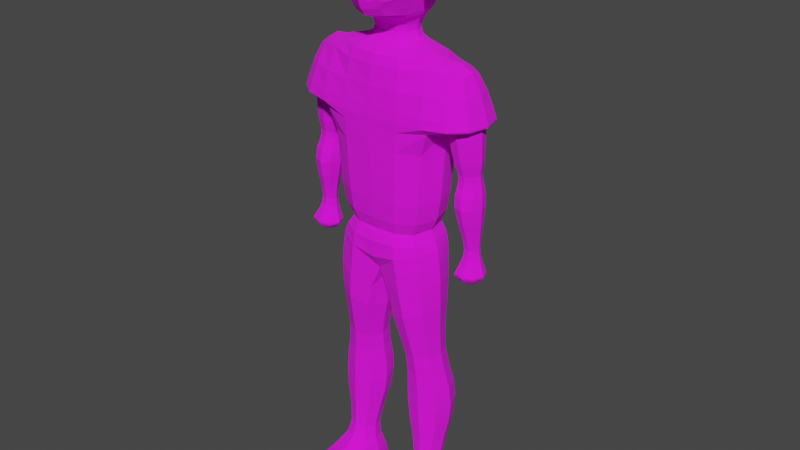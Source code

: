 # Source: Elf2Import.blend  (saved by Blender 2.92.15; exported with 4.5.12 LTS)
import bpy
from mathutils import Matrix  # noqa: F401  (used for matrix-valued properties, if any)

bpy.ops.wm.read_factory_settings(use_empty=True)
scene = bpy.context.scene
scene.name = 'Scene'

# ---- collections
col_collection = bpy.data.collections.new('Collection'); scene.collection.children.link(col_collection)

# ---- images (referenced by path relative to the original .blend; pixels are not part of the script)
import os
ASSET_DIR = os.environ.get("B2B_ASSET_DIR", "")  # directory of the original .blend (textures are referenced by path, not embedded)
HERE = os.path.dirname(os.path.abspath(__file__))  # packed textures are extracted next to this script under _unpacked/

def load_image(name, relpath, width, height, colorspace="sRGB"):
    """Load a texture the original file referenced (path relative to the .blend, or extracted next to this script)."""
    p = next((c for c in (os.path.join(HERE, relpath), os.path.join(ASSET_DIR, relpath)) if relpath and os.path.exists(c)), "")
    if p:
        img = bpy.data.images.load(p, check_existing=True)
        img.name = name
    else:  # same state as the original file: an image datablock whose file is absent (Cycles renders it pink)
        img = bpy.data.images.new(name, width, height)
        img.source = "FILE"
        img.filepath = "//" + (relpath or name)
    img.colorspace_settings.name = colorspace
    return img
img_copa_runescapeman_png = load_image('CoPa Runescapeman.png', 'CoPa Runescapeman.png', 1024, 1024, 'sRGB')

# ---- materials (node trees are filled in below, after node groups)
mat_material = bpy.data.materials.new('Material')
mat_material.alpha_threshold = 0.0
mat_material.use_transparent_shadow = False
mat_material.line_color = (0.0, 0.0, 0.0, 1.0)

# ---- material node trees
mat_material.use_nodes = True; mat_material.node_tree.nodes.clear()
_N = mat_material.node_tree.nodes; _L = mat_material.node_tree.links
n0 = _N.new('ShaderNodeOutputMaterial'); n0.name = 'Material Output'; n0.location = (300, 300)
n1 = _N.new('ShaderNodeBsdfPrincipled'); n1.name = 'Principled BSDF'; n1.location = (10, 300)
n1.distribution = 'GGX'
n1.subsurface_method = 'BURLEY'
n1.inputs[2].default_value = 1.0
n1.inputs[3].default_value = 1.45
n1.inputs[27].default_value = (0.0, 0.0, 0.0, 1.0)
n1.inputs[28].default_value = 1.0
n2 = _N.new('ShaderNodeTexImage'); n2.name = 'Image Texture'; n2.location = (-407, 283)
n2.image = img_copa_runescapeman_png
_L.new(n1.outputs[0], n0.inputs[0])
_L.new(n2.outputs[0], n1.inputs[0])
n0.is_active_output = True

# ---- world
world_world = bpy.data.worlds.new('World'); scene.world = world_world
world_world.use_nodes = True; world_world.node_tree.nodes.clear()
_N = world_world.node_tree.nodes; _L = world_world.node_tree.links
n0 = _N.new('ShaderNodeOutputWorld'); n0.name = 'World Output'; n0.location = (300, 300)
n1 = _N.new('ShaderNodeBackground'); n1.name = 'Background'; n1.location = (10, 300)
n1.inputs[0].default_value = (0.05088, 0.05088, 0.05088, 1.0)
_L.new(n1.outputs[0], n0.inputs[0])
n0.is_active_output = True
world_world.color = (0.05088, 0.05088, 0.05088)
world_world.use_sun_shadow = False
world_world.sun_shadow_jitter_overblur = 0.0

# ---- meshes
me_cube = bpy.data.meshes.new('Cube')
me_cube.from_pydata([(-0.08165, 0.05006, 0.9521), (-0.1607, 0.09189, 0.02479), (-0.08165, -0.08488, 0.9521), (-0.1607, -0.1135, 0.02479), (0.0006782, 0.09189, -0.04917), (0.0, -0.08488, 0.9788), (0.0006782, -0.1135, -0.04917), (0.0, 0.05006, 0.9788), (-0.05701, -0.0394, 0.6407), (-0.05701, 0.0394, 0.6407), (0.0, 0.0394, 0.6407), (0.0, -0.0394, 0.6407), (-0.09548, -0.08547, 0.7078), (-0.09548, 0.07129, 0.7167), (0.0, 0.07129, 0.7167), (0.0, -0.1348, 0.7078), (-0.1723, 0.0508, 0.4389), (0.0, 0.0995, 0.4447), (0.0, -0.1182, 0.4447), (-0.1723, -0.05589, 0.4389), (-0.06531, 0.04384, 0.6803), (0.0, 0.04384, 0.6803), (0.0, -0.04384, 0.6803), (-0.06531, -0.04384, 0.6803), (-0.1679, -0.09134, 0.6091), (-0.1679, 0.0726, 0.6091), (0.0, 0.09042, 0.6091), (0.0, -0.1092, 0.6091), (-0.1455, 0.102, 0.07974), (0.0, 0.102, 0.09336), (0.0, -0.1157, 0.09336), (-0.1455, -0.1157, 0.07974), (-0.1141, -0.04113, 0.8738), (-0.1154, 0.01742, 0.8599), (0.0, 0.08398, 0.8832), (0.0, -0.1182, 0.8832), (-0.1123, -0.0008984, 0.7715), (0.0, 0.08398, 0.7671), (0.0, -0.1718, 0.7756), (-0.111, -0.05945, 0.7854), (-0.1494, -0.1092, 0.1188), (-0.1494, 0.09047, 0.1188), (0.0, 0.09047, 0.1188), (0.0, -0.1092, 0.1188), (-0.1131, 0.0849, 0.1061), (0.0, 0.0849, 0.1061), (0.0, -0.08506, 0.1061), (-0.1131, -0.08506, 0.1061), (-0.165, 0.08407, -0.106), (-0.1763, -0.1077, -0.1069), (-0.009325, 0.07287, -0.1879), (-0.02055, -0.1189, -0.1888), (-0.2013, 0.07082, -0.8087), (-0.2089, -0.07179, -0.8094), (-0.0477, 0.06328, -0.8129), (-0.05525, -0.07933, -0.8135), (-0.06057, -0.06304, -0.304), (-0.05487, 0.04445, -0.3035), (-0.1515, 0.05013, -0.3004), (-0.1572, -0.05736, -0.3009), (-0.04555, -0.06992, -0.4191), (-0.1964, -0.0623, -0.4149), (-0.03792, 0.08485, -0.4185), (-0.1887, 0.09247, -0.4143), (-0.05962, -0.09132, -0.7313), (-0.1999, -0.0844, -0.7275), (-0.05269, 0.05743, -0.75), (-0.1929, 0.06435, -0.7461), (-0.0944, 0.02104, -0.686), (-0.1526, 0.02392, -0.6845), (-0.09729, -0.05129, -0.6671), (-0.1554, -0.04841, -0.6655), (-0.0423, 0.08381, -0.5253), (-0.1904, 0.09127, -0.5212), (-0.04977, -0.06784, -0.526), (-0.1979, -0.06039, -0.5219), (-0.2158, -0.2205, -0.7959), (-0.06221, -0.228, -0.8001), (-0.06658, -0.2222, -0.7371), (-0.2068, -0.2152, -0.7333), (-0.2435, 0.03431, 0.6181), (-0.2773, 0.0508, 0.4485), (-0.2773, -0.05589, 0.4485), (-0.2435, -0.03431, 0.6181), (-0.1724, -0.1182, 0.4397), (-0.1724, 0.0995, 0.4397), (-0.2977, -0.08295, 0.4487), (-0.2977, 0.08295, 0.4487), (-0.2364, -0.03045, -0.01712), (-0.2364, 0.03045, -0.01712), (-0.2794, -0.03045, -0.01414), (-0.2794, 0.03045, -0.01414), (-0.278, -0.01942, 0.07049), (-0.2308, -0.01942, 0.06672), (-0.278, 0.01942, 0.07049), (-0.2308, 0.01942, 0.06672), (-0.3063, -0.05479, 0.0215), (-0.3063, 0.03314, 0.0215), (-0.2073, 0.03314, 0.01463), (-0.2073, -0.05479, 0.01463), (-0.1724, 0.09932, 0.443), (0.0, 0.09932, 0.4479), (0.0, -0.1181, 0.4479), (-0.1724, -0.1181, 0.443), (-0.2965, 0.08282, 0.4521), (-0.2965, -0.08282, 0.4521), (-0.1732, -0.05577, 0.433), (-0.2778, -0.05577, 0.4426), (-0.2778, 0.05067, 0.4426), (-0.1732, 0.05067, 0.433), (-0.1688, -0.1182, 0.2793), (-0.1688, 0.0995, 0.2793), (0.0, 0.0995, 0.2818), (0.0, -0.1182, 0.2818), (-0.1378, -0.07725, 0.6177), (-0.1378, 0.0585, 0.6177), (0.0, 0.07149, 0.6177), (0.0, -0.09024, 0.6177), (-0.271, -0.02887, 0.314), (-0.271, 0.02887, 0.314), (-0.2074, 0.02887, 0.312), (-0.2074, -0.02887, 0.312), (-0.2915, -0.06384, 0.2337), (-0.2915, 0.04789, 0.2337), (-0.1981, 0.04789, 0.2291), (-0.1981, -0.06384, 0.2291), (-0.2045, -0.03119, 0.2693), (-0.2797, -0.03119, 0.2725), (-0.2797, 0.03693, 0.2725), (-0.2045, 0.03693, 0.2693), (-0.2776, -0.01977, 0.1091), (-0.2776, 0.01708, 0.1091), (-0.2323, 0.01708, 0.1063), (-0.2323, -0.01977, 0.1063), (-0.1944, -0.04117, 0.3237), (-0.2815, -0.04117, 0.3308), (-0.2815, 0.03972, 0.3308), (-0.1944, 0.03972, 0.3237), (-0.05562, -0.08033, -0.8067), (-0.2081, -0.07284, -0.8025), (-0.04811, 0.06279, -0.8076), (-0.2006, 0.07028, -0.8035), (-0.06257, -0.2275, -0.7948), (-0.2151, -0.2201, -0.7907), (-0.2092, -0.05232, 0.01752), (-0.3042, -0.05232, 0.02414), (-0.3042, 0.03156, 0.02414), (-0.2092, 0.03156, 0.01752), (-0.08367, -0.06949, 0.7057), (-0.08367, 0.06018, 0.7057), (-3.681e-05, 0.06018, 0.7057), (-3.681e-05, -0.06949, 0.7057), (-0.1139, -0.1182, 0.7671), (-0.1139, -0.1182, 0.8832), (-0.1139, 0.08398, 0.8832), (-0.1139, 0.08398, 0.7671), (-0.1338, -0.05859, 0.7606), (-0.1421, -0.03607, 0.8729), (-0.1434, 0.0216, 0.8529), (-0.1347, -0.03232, 0.7594), (-0.1208, -0.0583, 0.761), (-0.1217, -0.03203, 0.7599), (-0.1195, 0.02232, 0.8537), (-0.1181, -0.03536, 0.8736), (-0.1434, -0.02505, 0.8922), (-0.1447, 0.03721, 0.9451), (-0.1207, 0.03792, 0.9459), (-0.1194, -0.02434, 0.8929), (-0.139, -0.05439, 0.7845), (-0.1404, -0.003842, 0.7768), (-0.1151, -0.05368, 0.7853), (-0.1164, -0.003131, 0.7776), (0.0, -0.1464, 0.7593), (-0.02702, -0.1397, 0.7612), (-0.02265, -0.1362, 0.7728), (-0.05584, -0.1182, 0.8832), (-0.02887, -0.135, 0.7725), (-0.007208, -0.124, 0.8481), (-0.04751, -0.1234, 0.849), (-0.01162, -0.1275, 0.8266), (-0.04209, -0.1268, 0.8267)], [], [(7, 0, 2, 5), (35, 5, 2, 153, 175), (153, 2, 0, 154), (154, 0, 7, 34), (1, 4, 50, 48), (115, 9, 10, 116), (114, 8, 9, 115), (117, 11, 8, 114), (149, 13, 14, 150), (148, 12, 13, 149), (151, 15, 12, 148), (113, 18, 84, 110), (110, 84, 85, 111), (111, 85, 17, 112), (11, 22, 23, 8), (8, 23, 20, 9), (9, 20, 21, 10), (102, 27, 24, 103), (24, 25, 80, 83), (100, 25, 26, 101), (1, 28, 29, 4), (3, 31, 28, 1), (6, 30, 31, 3), (155, 154, 34, 37), (161, 160, 156, 159), (38, 35, 177, 179, 174), (15, 172, 173, 152, 12), (12, 152, 155, 13), (13, 155, 37, 14), (44, 41, 42, 45), (47, 40, 41, 44), (46, 43, 40, 47), (30, 46, 47, 31), (31, 47, 44, 28), (28, 44, 45, 29), (140, 138, 55, 54), (6, 3, 49, 51), (3, 1, 48, 49), (4, 6, 51, 50), (52, 54, 55, 53), (141, 140, 54, 52), (138, 64, 78, 142), (139, 141, 52, 53), (49, 48, 58, 59), (51, 49, 59, 56), (48, 50, 57, 58), (50, 51, 56, 57), (59, 58, 63, 61), (56, 59, 61, 60), (58, 57, 62, 63), (57, 56, 60, 62), (71, 69, 67, 65), (70, 71, 65, 64), (69, 68, 66, 67), (68, 70, 64, 66), (72, 74, 70, 68), (73, 72, 68, 69), (74, 75, 71, 70), (75, 73, 69, 71), (61, 63, 73, 75), (60, 61, 75, 74), (63, 62, 72, 73), (62, 60, 74, 72), (142, 143, 76, 77), (53, 55, 77, 76), (139, 53, 76, 143), (64, 65, 79, 78), (105, 83, 80, 104), (100, 85, 87, 104), (99, 96, 90, 88), (103, 24, 83, 105), (19, 16, 85, 84), (81, 82, 86, 87), (16, 81, 87, 85), (82, 19, 84, 86), (89, 88, 90, 91), (96, 97, 91, 90), (97, 98, 89, 91), (98, 99, 88, 89), (132, 133, 93, 95), (131, 132, 95, 94), (130, 131, 94, 92), (133, 130, 92, 93), (147, 144, 99, 98), (146, 147, 98, 97), (145, 146, 97, 96), (144, 145, 96, 99), (84, 103, 105, 86), (25, 100, 104, 80), (86, 105, 104, 87), (85, 100, 101, 17), (18, 102, 103, 84), (19, 82, 107, 106), (82, 81, 108, 107), (81, 16, 109, 108), (16, 19, 106, 109), (41, 111, 112, 42), (40, 110, 111, 41), (43, 113, 110, 40), (27, 117, 114, 24), (24, 114, 115, 25), (25, 115, 116, 26), (134, 135, 118, 121), (135, 136, 119, 118), (136, 137, 120, 119), (137, 134, 121, 120), (126, 127, 122, 125), (127, 128, 123, 122), (128, 129, 124, 123), (129, 126, 125, 124), (120, 121, 126, 129), (119, 120, 129, 128), (118, 119, 128, 127), (121, 118, 127, 126), (125, 122, 130, 133), (122, 123, 131, 130), (123, 124, 132, 131), (124, 125, 133, 132), (109, 106, 134, 137), (108, 109, 137, 136), (107, 108, 136, 135), (106, 107, 135, 134), (65, 139, 143, 79), (78, 79, 143, 142), (65, 67, 141, 139), (55, 138, 142, 77), (67, 66, 140, 141), (66, 64, 138, 140), (93, 92, 145, 144), (92, 94, 146, 145), (94, 95, 147, 146), (95, 93, 144, 147), (22, 151, 148, 23), (23, 148, 149, 20), (20, 149, 150, 21), (32, 39, 152, 153), (33, 32, 153, 154), (36, 33, 154, 155), (39, 36, 155, 152), (168, 157, 158, 169), (162, 158, 165, 166), (162, 171, 169, 158), (170, 163, 157, 168), (39, 32, 163, 170), (33, 36, 171, 162), (32, 33, 162, 163), (36, 39, 170, 171), (167, 166, 165, 164), (157, 163, 167, 164), (163, 162, 166, 167), (158, 157, 164, 165), (159, 156, 168, 169), (156, 160, 170, 168), (161, 159, 169, 171), (160, 161, 171, 170), (152, 173, 176), (174, 173, 172, 38), (174, 179, 180, 176), (176, 180, 178, 175, 153, 152), (176, 173, 174), (178, 177, 35, 175), (180, 179, 177, 178)])
_uv = me_cube.uv_layers.new(name='UVMap')
_uv.uv.foreach_set('vector', [0.6051, 0.3126, 0.6145, 0.3474, 0.5663, 0.3715, 0.5417, 0.3395, 0.5188, 0.3869, 0.5417, 0.3395, 0.5663, 0.3715, 0.5676, 0.4035, 0.5443, 0.3966, 0.5676, 0.4035, 0.5663, 0.3715, 0.6145, 0.3474, 0.6424, 0.3656, 0.6424, 0.3656, 0.6145, 0.3474, 0.6051, 0.3126, 0.651, 0.3227, 0.4311, 0.7243, 0.4835, 0.75, 0.4764, 0.7976, 0.4283, 0.7657, 0.6289, 0.5714, 0.6383, 0.5326, 0.6673, 0.5255, 0.671, 0.532, 0.5916, 0.5721, 0.5877, 0.5255, 0.6383, 0.5326, 0.6289, 0.5714, 0.5509, 0.5349, 0.5572, 0.5223, 0.5877, 0.5255, 0.5916, 0.5721, 0.6462, 0.4882, 0.6492, 0.4814, 0.6759, 0.506, 0.6721, 0.5101, 0.5767, 0.4786, 0.573, 0.4715, 0.6492, 0.4814, 0.6462, 0.4882, 0.5505, 0.5043, 0.5292, 0.4834, 0.573, 0.4715, 0.5767, 0.4786, 0.9968, 0.7899, 0.9859, 0.8747, 0.9077, 0.8501, 0.9141, 0.7853, 0.9141, 0.7853, 0.9077, 0.8501, 0.8296, 0.8515, 0.823, 0.7868, 0.823, 0.7868, 0.8296, 0.8515, 0.7576, 0.8739, 0.7432, 0.7933, 0.5572, 0.5223, 0.5561, 0.5127, 0.5852, 0.4996, 0.5877, 0.5255, 0.5877, 0.5255, 0.5852, 0.4996, 0.6398, 0.5049, 0.6383, 0.5326, 0.6383, 0.5326, 0.6398, 0.5049, 0.6677, 0.5172, 0.6673, 0.5255, 0.9855, 0.8762, 0.9437, 0.9563, 0.8912, 0.9074, 0.9075, 0.8517, 0.9182, 0.6935, 0.8214, 0.6867, 0.8503, 0.6569, 0.8759, 0.6611, 0.8298, 0.853, 0.8443, 0.905, 0.7971, 0.9454, 0.758, 0.8753, 0.4311, 0.7243, 0.4352, 0.7062, 0.4837, 0.7013, 0.4835, 0.75, 0.3671, 0.7252, 0.3648, 0.7068, 0.4352, 0.7062, 0.4311, 0.7243, 0.3133, 0.7478, 0.3161, 0.6982, 0.3648, 0.7068, 0.3671, 0.7252, 0.6686, 0.3789, 0.6424, 0.3656, 0.651, 0.3227, 0.6916, 0.3409, 0.5352, 0.8839, 0.553, 0.882, 0.5492, 0.8886, 0.5396, 0.8916, 0.5084, 0.4537, 0.5127, 0.3986, 0.5173, 0.4146, 0.5201, 0.4245, 0.5283, 0.4501, 0.5292, 0.4834, 0.5197, 0.4609, 0.5316, 0.4555, 0.5675, 0.4433, 0.573, 0.4715, 0.573, 0.4715, 0.5675, 0.4433, 0.6575, 0.4579, 0.6492, 0.4814, 0.6492, 0.4814, 0.6575, 0.4579, 0.6916, 0.4901, 0.6759, 0.506, 0.1666, 0.5778, 0.1554, 0.5887, 0.1752, 0.5274, 0.1788, 0.5285, 0.1609, 0.6708, 0.1422, 0.6644, 0.1554, 0.5887, 0.1666, 0.5778, 0.1667, 0.7266, 0.1598, 0.7278, 0.1422, 0.6644, 0.1609, 0.6708, 0.1746, 0.7264, 0.1667, 0.7266, 0.1609, 0.6708, 0.1838, 0.6699, 0.1838, 0.6699, 0.1609, 0.6708, 0.1666, 0.5778, 0.1815, 0.5849, 0.1815, 0.5849, 0.1666, 0.5778, 0.1788, 0.5285, 0.1838, 0.5295, 0.1811, 0.7528, 0.1144, 0.7664, 0.1142, 0.7632, 0.1809, 0.7503, 0.3133, 0.7478, 0.3671, 0.7252, 0.3694, 0.7653, 0.3253, 0.7912, 0.3671, 0.7252, 0.4311, 0.7243, 0.4283, 0.7657, 0.3694, 0.7653, 0.2502, 0.769, 0.3133, 0.7478, 0.3253, 0.7912, 0.2704, 0.8098, 0.07488, 0.5276, 0.1419, 0.5274, 0.1417, 0.5896, 0.07476, 0.5897, 0.109, 0.9457, 0.1755, 0.9759, 0.1747, 0.9783, 0.1075, 0.9477, 0.1144, 0.7664, 0.1159, 0.8026, 0.06866, 0.8049, 0.05483, 0.7862, 0.06484, 0.8953, 0.109, 0.9457, 0.1075, 0.9477, 0.0626, 0.8976, 0.3694, 0.7653, 0.4283, 0.7657, 0.419, 0.8364, 0.3747, 0.8381, 0.3253, 0.7912, 0.3694, 0.7653, 0.3747, 0.8381, 0.3339, 0.8383, 0.4283, 0.7657, 0.4764, 0.7976, 0.4576, 0.8379, 0.419, 0.8364, 0.2704, 0.8098, 0.3253, 0.7912, 0.3339, 0.8383, 0.292, 0.8451, 0.3747, 0.8381, 0.419, 0.8364, 0.42, 0.882, 0.3782, 0.8795, 0.3339, 0.8383, 0.3747, 0.8381, 0.3782, 0.8795, 0.3334, 0.8807, 0.419, 0.8364, 0.4576, 0.8379, 0.4663, 0.8818, 0.42, 0.882, 0.292, 0.8451, 0.3339, 0.8383, 0.3334, 0.8807, 0.2823, 0.8882, 0.1327, 0.8619, 0.1466, 0.8963, 0.1243, 0.9251, 0.09142, 0.8684, 0.1429, 0.8346, 0.1327, 0.8619, 0.09142, 0.8684, 0.1159, 0.8026, 0.1466, 0.8963, 0.1752, 0.9028, 0.1843, 0.9465, 0.1243, 0.9251, 0.1748, 0.8191, 0.1429, 0.8346, 0.1159, 0.8026, 0.1843, 0.7805, 0.2897, 0.9256, 0.3379, 0.9134, 0.355, 0.9581, 0.334, 0.9747, 0.416, 0.9096, 0.4622, 0.9209, 0.4208, 0.9736, 0.401, 0.9649, 0.3379, 0.9134, 0.3777, 0.9088, 0.3755, 0.9561, 0.355, 0.9581, 0.3777, 0.9088, 0.416, 0.9096, 0.401, 0.9649, 0.3755, 0.9561, 0.3782, 0.8795, 0.42, 0.882, 0.416, 0.9096, 0.3777, 0.9088, 0.3334, 0.8807, 0.3782, 0.8795, 0.3777, 0.9088, 0.3379, 0.9134, 0.42, 0.882, 0.4663, 0.8818, 0.4622, 0.9209, 0.416, 0.9096, 0.2823, 0.8882, 0.3334, 0.8807, 0.3379, 0.9134, 0.2897, 0.9256, 0.05483, 0.7862, 0.03302, 0.8381, 0.03065, 0.8384, 0.05336, 0.7844, 0.07476, 0.5897, 0.1417, 0.5896, 0.1419, 0.6547, 0.07488, 0.6548, 0.06484, 0.8953, 0.0626, 0.8976, 0.03065, 0.8384, 0.03302, 0.8381, 0.1159, 0.8026, 0.09142, 0.8684, 0.05312, 0.8328, 0.06866, 0.8049, 0.8988, 0.5993, 0.8759, 0.6611, 0.8503, 0.6569, 0.8387, 0.6006, 0.7823, 0.5955, 0.7823, 0.5939, 0.8389, 0.5992, 0.8387, 0.6006, 0.5929, 0.827, 0.622, 0.826, 0.6226, 0.8565, 0.5929, 0.8488, 0.9551, 0.5923, 0.9182, 0.6935, 0.8759, 0.6611, 0.8988, 0.5993, 0.8786, 0.8512, 0.8496, 0.8518, 0.8296, 0.8515, 0.9077, 0.8501, 0.8464, 0.587, 0.8925, 0.5884, 0.8986, 0.5976, 0.8389, 0.5992, 0.7909, 0.5682, 0.8464, 0.587, 0.8389, 0.5992, 0.7823, 0.5939, 0.8925, 0.5884, 0.9399, 0.5627, 0.955, 0.5908, 0.8986, 0.5976, 0.6766, 0.9045, 0.6766, 0.931, 0.6578, 0.931, 0.6578, 0.9045, 0.622, 0.826, 0.6461, 0.8216, 0.6591, 0.8364, 0.6226, 0.8565, 0.6461, 0.8216, 0.6849, 0.8046, 0.6796, 0.8268, 0.6591, 0.8364, 0.5567, 0.8188, 0.5929, 0.827, 0.5929, 0.8488, 0.5558, 0.8452, 0.576, 0.7743, 0.5943, 0.7749, 0.593, 0.7958, 0.5723, 0.7919, 0.6389, 0.7738, 0.6593, 0.7741, 0.6634, 0.7878, 0.6415, 0.7957, 0.6189, 0.7746, 0.6389, 0.7738, 0.6415, 0.7957, 0.619, 0.7972, 0.5943, 0.7749, 0.6189, 0.7746, 0.619, 0.7972, 0.593, 0.7958, 0.5577, 0.8175, 0.5929, 0.8254, 0.5929, 0.827, 0.5567, 0.8188, 0.6458, 0.8205, 0.683, 0.8034, 0.6849, 0.8046, 0.6461, 0.8216, 0.6219, 0.8247, 0.6458, 0.8205, 0.6461, 0.8216, 0.622, 0.826, 0.5929, 0.8254, 0.6219, 0.8247, 0.622, 0.826, 0.5929, 0.827, 0.955, 0.5908, 0.9551, 0.5923, 0.8988, 0.5993, 0.8986, 0.5976, 0.8214, 0.6867, 0.7823, 0.5955, 0.8387, 0.6006, 0.8503, 0.6569, 0.8986, 0.5976, 0.8988, 0.5993, 0.8387, 0.6006, 0.8389, 0.5992, 0.8296, 0.8515, 0.8298, 0.853, 0.758, 0.8753, 0.7576, 0.8739, 0.9859, 0.8747, 0.9855, 0.8762, 0.9075, 0.8517, 0.9077, 0.8501, 0.5768, 0.6215, 0.6241, 0.6195, 0.6239, 0.6222, 0.5773, 0.6242, 0.6241, 0.6195, 0.6716, 0.6278, 0.6709, 0.6305, 0.6239, 0.6222, 0.6716, 0.6278, 0.7164, 0.6437, 0.7154, 0.6462, 0.6709, 0.6305, 0.5303, 0.6355, 0.5768, 0.6215, 0.5773, 0.6242, 0.5311, 0.6381, 0.8183, 0.7098, 0.823, 0.7868, 0.7432, 0.7933, 0.7425, 0.7104, 0.9171, 0.7101, 0.9141, 0.7853, 0.823, 0.7868, 0.8183, 0.7098, 0.9932, 0.7068, 0.9968, 0.7899, 0.9141, 0.7853, 0.9171, 0.7101, 0.9437, 0.9563, 0.9366, 0.9626, 0.8911, 0.9196, 0.8912, 0.9074, 0.8912, 0.9074, 0.8911, 0.9196, 0.8439, 0.915, 0.8443, 0.905, 0.8443, 0.905, 0.8439, 0.915, 0.803, 0.9511, 0.7971, 0.9454, 0.585, 0.6715, 0.6243, 0.6704, 0.6231, 0.6808, 0.5868, 0.6815, 0.6243, 0.6704, 0.6571, 0.6767, 0.6546, 0.6849, 0.6231, 0.6808, 0.6571, 0.6767, 0.6914, 0.6923, 0.6823, 0.6973, 0.6546, 0.6849, 0.5532, 0.6849, 0.585, 0.6715, 0.5868, 0.6815, 0.5595, 0.6896, 0.5882, 0.703, 0.6211, 0.7015, 0.6158, 0.7214, 0.5927, 0.7195, 0.6211, 0.7015, 0.6511, 0.7064, 0.6496, 0.7215, 0.6158, 0.7214, 0.6511, 0.7064, 0.6799, 0.7111, 0.6811, 0.726, 0.6496, 0.7215, 0.559, 0.7053, 0.5882, 0.703, 0.5927, 0.7195, 0.5555, 0.7198, 0.5595, 0.6896, 0.5868, 0.6815, 0.5882, 0.703, 0.559, 0.7053, 0.6546, 0.6849, 0.6823, 0.6973, 0.6799, 0.7111, 0.6511, 0.7064, 0.6231, 0.6808, 0.6546, 0.6849, 0.6511, 0.7064, 0.6211, 0.7015, 0.5868, 0.6815, 0.6231, 0.6808, 0.6211, 0.7015, 0.5882, 0.703, 0.5927, 0.7195, 0.6158, 0.7214, 0.6189, 0.7746, 0.5943, 0.7749, 0.6158, 0.7214, 0.6496, 0.7215, 0.6389, 0.7738, 0.6189, 0.7746, 0.6496, 0.7215, 0.6811, 0.726, 0.6593, 0.7741, 0.6389, 0.7738, 0.5555, 0.7198, 0.5927, 0.7195, 0.5943, 0.7749, 0.576, 0.7743, 0.5311, 0.6381, 0.5773, 0.6242, 0.585, 0.6715, 0.5532, 0.6849, 0.6709, 0.6305, 0.7154, 0.6462, 0.6914, 0.6923, 0.6571, 0.6767, 0.6239, 0.6222, 0.6709, 0.6305, 0.6571, 0.6767, 0.6243, 0.6704, 0.5773, 0.6242, 0.6239, 0.6222, 0.6243, 0.6704, 0.585, 0.6715, 0.09142, 0.8684, 0.06484, 0.8953, 0.03302, 0.8381, 0.05312, 0.8328, 0.06866, 0.8049, 0.05312, 0.8328, 0.03302, 0.8381, 0.05483, 0.7862, 0.09142, 0.8684, 0.1243, 0.9251, 0.109, 0.9457, 0.06484, 0.8953, 0.1142, 0.7632, 0.1144, 0.7664, 0.05483, 0.7862, 0.05336, 0.7844, 0.1243, 0.9251, 0.1843, 0.9465, 0.1755, 0.9759, 0.109, 0.9457, 0.1843, 0.7805, 0.1159, 0.8026, 0.1144, 0.7664, 0.1811, 0.7528, 0.593, 0.7958, 0.619, 0.7972, 0.6219, 0.8247, 0.5929, 0.8254, 0.619, 0.7972, 0.6415, 0.7957, 0.6458, 0.8205, 0.6219, 0.8247, 0.6415, 0.7957, 0.6634, 0.7878, 0.683, 0.8034, 0.6458, 0.8205, 0.5723, 0.7919, 0.593, 0.7958, 0.5929, 0.8254, 0.5577, 0.8175, 0.5561, 0.5127, 0.5505, 0.5043, 0.5767, 0.4786, 0.5852, 0.4996, 0.5852, 0.4996, 0.5767, 0.4786, 0.6462, 0.4882, 0.6398, 0.5049, 0.6398, 0.5049, 0.6462, 0.4882, 0.6721, 0.5101, 0.6677, 0.5172, 0.5963, 0.394, 0.593, 0.4387, 0.5675, 0.4433, 0.5676, 0.4035, 0.6265, 0.3864, 0.5963, 0.394, 0.5676, 0.4035, 0.6424, 0.3656, 0.6619, 0.3938, 0.6265, 0.3864, 0.6424, 0.3656, 0.6686, 0.3789, 0.593, 0.4387, 0.6178, 0.4492, 0.6575, 0.4579, 0.5675, 0.4433, 0.5534, 0.898, 0.5585, 0.9369, 0.5322, 0.9388, 0.5317, 0.9039, 0.5202, 0.9431, 0.5322, 0.9388, 0.5455, 0.9625, 0.5452, 0.9737, 0.5202, 0.9431, 0.5193, 0.8996, 0.5317, 0.9039, 0.5322, 0.9388, 0.565, 0.8927, 0.5701, 0.9397, 0.5585, 0.9369, 0.5534, 0.898, 0.593, 0.4387, 0.5963, 0.394, 0.5996, 0.3948, 0.5961, 0.4381, 0.6265, 0.3864, 0.6619, 0.3938, 0.6599, 0.3949, 0.6295, 0.3895, 0.5963, 0.394, 0.6265, 0.3864, 0.6295, 0.3895, 0.5996, 0.3948, 0.6178, 0.4492, 0.593, 0.4387, 0.5961, 0.4381, 0.6176, 0.4458, 0.565, 0.9496, 0.5452, 0.9737, 0.5455, 0.9625, 0.5557, 0.9455, 0.5585, 0.9369, 0.5701, 0.9397, 0.565, 0.9496, 0.5557, 0.9455, 0.5701, 0.9397, 0.5872, 0.9647, 0.5452, 0.9737, 0.565, 0.9496, 0.5322, 0.9388, 0.5585, 0.9369, 0.5557, 0.9455, 0.5455, 0.9625, 0.5396, 0.8916, 0.5492, 0.8886, 0.5534, 0.898, 0.5317, 0.9039, 0.5492, 0.8886, 0.553, 0.882, 0.565, 0.8927, 0.5534, 0.898, 0.5352, 0.8839, 0.5396, 0.8916, 0.5317, 0.9039, 0.5193, 0.8996, 0.553, 0.882, 0.5655, 0.8711, 0.5872, 0.869, 0.565, 0.8927, 0.5675, 0.4433, 0.5316, 0.4555, 0.5313, 0.4497, 0.5283, 0.4501, 0.5316, 0.4555, 0.5197, 0.4609, 0.5084, 0.4537, 0.5283, 0.4501, 0.5201, 0.4245, 0.5344, 0.4227, 0.5313, 0.4497, 0.5313, 0.4497, 0.5344, 0.4227, 0.536, 0.412, 0.5443, 0.3966, 0.5676, 0.4035, 0.5675, 0.4433, 0.5313, 0.4497, 0.5316, 0.4555, 0.5283, 0.4501, 0.536, 0.412, 0.5162, 0.4055, 0.5188, 0.3869, 0.5443, 0.3966, 0.05818, 0.7315, 0.05839, 0.7182, 0.0679, 0.7165, 0.0679, 0.734])
me_cube.materials.append(mat_material)
me_cube.use_remesh_preserve_volume = False
me_cube.use_remesh_preserve_attributes = False
me_cube.use_mirror_vertex_groups = False
me_cube.update()
arm_metarig = bpy.data.armatures.new('metarig')  # bones are not reproduced

# ---- objects
ob_mesh = bpy.data.objects.new('Mesh', me_cube)
ob_rig = bpy.data.objects.new('Rig', arm_metarig)

# ---- transforms, parenting, visibility, modifiers, constraints
ob_mesh.parent = ob_rig
ob_mesh.matrix_parent_inverse = Matrix(((1.0, -0.0, 0.0, -0.0), (-0.0, 1.0, -0.0, 0.0), (0.0, -0.0, 1.184, -0.0), (-0.0, 0.0, -0.0, 1.0)))
ob_mesh.location = (0.0, 0.0, 0.7748)
ob_mesh.scale = (1.0, 1.0, 0.9737)
ob_mesh.lock_rotations_4d = False
ob_mesh.empty_display_type = 'ARROWS'
ob_mesh.lineart.crease_threshold = 0.0
_vg = ob_mesh.vertex_groups.new(name='spine')
for _i, _w in zip([4, 6, 28, 29, 30, 31, 40, 41, 42, 43, 44, 45, 46, 47, 110, 111, 112, 113], [0.07592, 0.02316, 0.5633, 0.8295, 0.196, 0.04797, 0.3282, 0.4723, 0.8859, 0.6383, 0.7244, 0.8994, 0.4265, 0.2124, 0.007654, 0.02252, 0.1168, 0.08421]): _vg.add([_i], _w, 'REPLACE')
_vg = ob_mesh.vertex_groups.new(name='spine.001')
for _i, _w in zip([16, 17, 18, 19, 30, 31, 40, 41, 42, 43, 44, 45, 46, 47, 84, 85, 100, 101, 102, 103, 110, 111, 112, 113], [0.04875, 0.1434, 0.2064, 0.04235, 0.06683, 0.01353, 0.6017, 0.492, 0.09985, 0.296, 0.07734, 0.0106, 0.14, 0.1966, 0.3185, 0.137, 0.06129, 0.04778, 0.08735, 0.162, 0.9348, 0.8036, 0.752, 0.7245]): _vg.add([_i], _w, 'REPLACE')
_vg = ob_mesh.vertex_groups.new(name='spine.002')
for _i, _w in zip([17, 18, 19, 26, 27, 43, 84, 85, 100, 101, 102, 103, 110, 111, 112, 113], [0.5263, 0.6249, 0.02151, 0.02326, 0.06126, 0.02676, 0.2144, 0.06798, 0.02836, 0.166, 0.5562, 0.2166, 0.05576, 0.02441, 0.08611, 0.153]): _vg.add([_i], _w, 'REPLACE')
_vg = ob_mesh.vertex_groups.new(name='spine.003')
for _i, _w in zip([8, 9, 10, 13, 14, 17, 20, 21, 23, 26, 85, 100, 101, 112, 115, 116, 149, 150], [0.05831, 0.3989, 0.3144, 0.0059, 0.03872, 0.2224, 0.1272, 0.1319, 0.005597, 0.664, 0.03879, 0.1116, 0.5317, 0.01858, 0.1448, 0.6317, 0.05515, 0.0753]): _vg.add([_i], _w, 'REPLACE')
_vg = ob_mesh.vertex_groups.new(name='spine.004')
for _i, _w in zip([8, 9, 10, 11, 12, 13, 14, 15, 20, 21, 22, 23, 26, 37, 115, 116, 117, 148, 149, 150, 151, 155], [0.1563, 0.2533, 0.6128, 0.3137, 0.06304, 0.1271, 0.191, 0.00962, 0.4717, 0.5789, 0.142, 0.4451, 0.089, 0.05825, 0.03775, 0.2531, 0.02284, 0.1702, 0.2245, 0.3251, 0.05868, 0.02476]): _vg.add([_i], _w, 'REPLACE')
_vg = ob_mesh.vertex_groups.new(name='spine.005')
for _i, _w in zip([8, 9, 10, 11, 12, 13, 14, 15, 20, 21, 22, 23, 37, 38, 148, 149, 150, 151, 155, 172, 173, 174], [0.05503, 0.027, 0.02593, 0.1789, 0.09944, 0.1407, 0.2977, 0.08226, 0.1175, 0.1338, 0.497, 0.1534, 0.08788, 0.03791, 0.2583, 0.2308, 0.3089, 0.1699, 0.04099, 0.04109, 0.02042, 0.01094]): _vg.add([_i], _w, 'REPLACE')
_vg = ob_mesh.vertex_groups.new(name='spine.006')
for _i, _w in zip([0, 2, 5, 7, 8, 9, 11, 12, 13, 14, 15, 20, 21, 22, 23, 32, 33, 34, 35, 36, 37, 39, 148, 149, 150, 151, 152, 153, 154, 155, 162, 163, 170, 171, 172, 173, 174, 175, 176, 177, 178, 179, 180], [0.8968, 0.8723, 1.0, 0.9765, 0.004202, 0.002334, 0.03473, 0.3902, 0.3406, 0.2306, 0.4235, 0.09066, 0.07481, 0.1103, 0.09907, 0.7854, 0.5618, 0.7597, 0.8977, 0.3592, 0.4513, 0.4497, 0.2421, 0.1993, 0.1613, 0.3567, 0.4828, 0.8866, 0.803, 0.446, 0.2721, 0.2393, 0.3495, 0.08281, 0.3919, 0.424, 0.2939, 0.8734, 0.4271, 0.7927, 0.7711, 0.5043, 0.6069]): _vg.add([_i], _w, 'REPLACE')
_vg = ob_mesh.vertex_groups.new(name='face')
for _i, _w in zip([8, 11, 12, 13, 14, 15, 20, 21, 22, 23, 34, 36, 37, 38, 39, 148, 149, 150, 151, 152, 154, 155, 170, 171, 172, 173, 174, 176, 177, 178, 179, 180], [0.002933, 0.03689, 0.3842, 0.3149, 0.1717, 0.4846, 0.08217, 0.05969, 0.1139, 0.0971, 0.08022, 0.2957, 0.3088, 0.9823, 0.3277, 0.2381, 0.1825, 0.1241, 0.3714, 0.4379, 0.05364, 0.3717, 0.2559, 0.06201, 0.5023, 0.507, 0.62, 0.4617, 0.1196, 0.1319, 0.4129, 0.3317]): _vg.add([_i], _w, 'REPLACE')
_vg = ob_mesh.vertex_groups.new(name='ear.L')
_vg = ob_mesh.vertex_groups.new(name='ear.L.004')
_vg = ob_mesh.vertex_groups.new(name='ear.R')
for _i, _w in zip([0, 2, 5, 7, 32, 33, 34, 35, 36, 37, 39, 152, 153, 154, 155, 157, 158, 162, 163, 164, 165, 166, 167, 168, 170, 171, 175, 177, 178, 180], [0.1032, 0.07692, 0.0, 0.02346, 0.1981, 0.3883, 0.09635, 0.07076, 0.2754, 0.01335, 0.2061, 0.0, 0.07451, 0.08171, 0.09125, 0.8539, 0.997, 0.7275, 0.6763, 0.9194, 0.9912, 1.0, 0.8437, 0.03354, 0.1089, 0.03508, 0.0743, 0.02223, 0.03977, 0.0]): _vg.add([_i], _w, 'REPLACE')
_vg = ob_mesh.vertex_groups.new(name='ear.R.004')
for _i, _w in zip([2, 12, 13, 14, 32, 33, 35, 36, 37, 38, 39, 148, 149, 152, 153, 154, 155, 156, 157, 159, 160, 161, 162, 163, 167, 168, 169, 170, 171, 172, 173, 174, 175, 176, 177, 178, 179, 180], [0.05074, 0.05707, 0.06435, 0.003763, 0.01654, 0.04988, 0.03157, 0.06975, 0.0322, 0.02587, 0.01643, 0.01576, 0.05433, 0.07934, 0.03887, 0.06163, 0.0253, 1.0, 0.1461, 1.0, 0.9975, 1.0, 0.0004116, 0.08443, 0.1563, 0.9665, 1.0, 0.2858, 0.8201, 0.01357, 0.04858, 0.03541, 0.05232, 0.06478, 0.04073, 0.05728, 0.03921, 0.06134]): _vg.add([_i], _w, 'REPLACE')
_vg = ob_mesh.vertex_groups.new(name='shoulder.L')
_vg = ob_mesh.vertex_groups.new(name='upper_arm.L')
for _i, _w in zip([0, 1, 4, 7, 8, 9, 10, 11, 12, 13, 15, 16, 17, 18, 19, 20, 21, 22, 23, 24, 25, 26, 27, 28, 29, 31, 32, 36, 39, 40, 41, 42, 43, 44, 45, 46, 47, 80, 81, 82, 83, 84, 85, 86, 87, 95, 98, 100, 101, 102, 103, 104, 105, 106, 107, 108, 109, 110, 111, 112, 113, 114, 115, 116, 117, 118, 121, 126, 127, 133, 134, 135, 137, 147, 148, 149, 150, 151, 152, 155, 156, 157, 158, 159, 160, 161, 163, 164, 165, 166, 167, 168, 169, 170, 173], [0.0, 0.05373, 0.0, 0.0, 0.0, 0.0, 0.0, 0.0, 0.0, 0.0, 0.0, 0.0, 1.571e-08, 1.832e-09, 0.0, 0.0, 0.0, 0.0, 0.0, 0.0, 0.0, 0.1118, 1.043e-05, 0.0, 0.0, 0.0, 0.0, 0.0, 0.0, 0.0, 0.0, 0.0, 0.0, 0.0, 0.0, 0.0, 0.0, 0.0, 0.0, 0.005217, 0.0, 0.0, 0.0, 0.0, 0.0, 0.0, 0.0, 0.0, 1.993e-08, 0.0, 0.0, 0.0, 0.0, 0.01848, 0.0004281, 0.0, 0.0, 0.0008713, 0.0, 0.0, 5.653e-06, 0.0, 0.0, 0.0, 0.0, 0.0, 0.0, 0.0, 0.0, 0.0, 0.005341, 2.944e-05, 0.0, 0.0, 0.0, 0.0, 0.0, 0.0, 0.0, 0.0, 0.0, 0.0, 0.003045, 0.0, 0.00248, 0.0, 0.0, 0.08065, 0.008808, 0.0, 0.0, 0.0, 0.0, 0.0, 0.0]): _vg.add([_i], _w, 'REPLACE')
_vg = ob_mesh.vertex_groups.new(name='forearm.L')
_vg = ob_mesh.vertex_groups.new(name='hand.L')
_vg = ob_mesh.vertex_groups.new(name='shoulder.R')
for _i, _w in zip([8, 9, 10, 11, 12, 13, 18, 19, 20, 21, 22, 23, 24, 25, 26, 27, 80, 83, 84, 85, 86, 100, 101, 102, 103, 105, 113, 114, 115, 116, 117, 148, 149, 150, 151], [0.7232, 0.3185, 0.04682, 0.4358, 0.006092, 0.006451, 0.1561, 0.02057, 0.1108, 0.02084, 0.1368, 0.1998, 0.9939, 0.9386, 0.09996, 0.9387, 0.7618, 0.6893, 0.2075, 0.05601, 0.01034, 0.205, 0.02381, 0.3256, 0.4165, 0.0194, 0.02001, 1.0, 0.8079, 0.1152, 0.9772, 0.07552, 0.05334, 0.005365, 0.04341]): _vg.add([_i], _w, 'REPLACE')
_vg = ob_mesh.vertex_groups.new(name='upper_arm.R')
for _i, _w in zip([8, 9, 11, 12, 16, 17, 18, 19, 23, 24, 25, 26, 27, 40, 43, 80, 81, 82, 83, 84, 85, 86, 87, 100, 101, 102, 103, 104, 105, 106, 107, 108, 109, 110, 111, 112, 113, 114, 115, 117, 118, 119, 120, 121, 125, 126, 127, 128, 129, 134, 135, 136, 137, 148], [0.0, 0.0, 0.0, 0.0, 0.9513, 0.1079, 0.003982, 0.9156, 0.0, 0.006125, 0.06138, 0.01191, 0.0, 0.0, 0.0, 0.2382, 1.0, 0.9948, 0.3107, 0.2358, 0.7002, 0.9897, 1.0, 0.5938, 0.2307, 0.03091, 0.2049, 1.0, 0.9806, 0.9815, 0.9996, 1.0, 1.0, 0.0008495, 0.1388, 0.02079, 0.01797, 2.854e-06, 0.009609, 0.0, 0.9423, 0.872, 0.8978, 0.8911, 0.0, 0.214, 0.279, 0.1266, 0.1249, 0.9947, 1.0, 1.0, 1.0, 0.0]): _vg.add([_i], _w, 'REPLACE')
_vg = ob_mesh.vertex_groups.new(name='forearm.R')
for _i, _w in zip([92, 93, 94, 95, 118, 119, 120, 121, 122, 123, 124, 125, 126, 127, 128, 129, 130, 131, 132, 133], [0.01908, 0.04379, 0.04018, 0.05705, 0.05771, 0.128, 0.1022, 0.1089, 1.0, 1.0, 1.0, 1.0, 0.786, 0.721, 0.8734, 0.8751, 0.9704, 0.9947, 0.9851, 0.9857]): _vg.add([_i], _w, 'REPLACE')
_vg = ob_mesh.vertex_groups.new(name='hand.R')
for _i, _w in zip([88, 89, 90, 91, 92, 93, 94, 95, 96, 97, 98, 99, 130, 131, 132, 133, 144, 145, 146, 147], [0.9991, 1.0, 0.9993, 1.0, 0.9655, 0.9562, 0.9598, 0.9429, 0.9971, 1.0, 1.0, 0.9961, 0.00863, 0.005266, 0.01486, 0.01427, 0.9926, 0.9945, 1.0, 1.0]): _vg.add([_i], _w, 'REPLACE')
_vg = ob_mesh.vertex_groups.new(name='thigh.L')
for _i, _w in zip([4, 16, 17, 28, 29, 31, 40, 41, 42, 44, 45, 46, 47, 85, 93, 101, 108, 109, 110, 111, 112, 119, 120, 121, 123, 124, 125, 126, 128, 129, 131, 132, 133, 134, 136, 137], [0.0, 0.0, 0.0, 0.0, 0.0, 0.0, 0.0, 0.0, 0.0, 0.0, 0.0, 0.0, 0.0, 0.0, 0.0, 0.0, 0.0, 0.0, 0.0, 0.0, 0.0, 0.0, 0.0, 0.0, 0.0, 0.0, 0.0, 0.0, 0.0, 0.0, 0.0, 0.0, 0.0, 0.0, 0.0, 0.0]): _vg.add([_i], _w, 'REPLACE')
_vg = ob_mesh.vertex_groups.new(name='shin.L')
_vg = ob_mesh.vertex_groups.new(name='foot.L')
_vg = ob_mesh.vertex_groups.new(name='toe.L')
_vg = ob_mesh.vertex_groups.new(name='heel.02.L')
_vg = ob_mesh.vertex_groups.new(name='thigh.R')
for _i, _w in zip([1, 3, 4, 6, 16, 17, 18, 19, 28, 29, 30, 31, 40, 41, 42, 43, 44, 45, 46, 47, 48, 49, 50, 51, 56, 57, 58, 59, 60, 61, 62, 63, 84, 85, 89, 91, 94, 95, 97, 98, 100, 101, 102, 103, 106, 108, 109, 110, 111, 112, 113, 118, 119, 120, 121, 122, 123, 124, 125, 126, 127, 128, 129, 131, 132, 133, 134, 136, 137, 146, 147], [0.9463, 0.9745, 0.9241, 0.9499, 0.0, 0.0, 0.00869, 0.0, 0.4367, 0.1705, 0.7372, 0.9385, 0.07006, 0.03568, 0.01422, 0.03894, 0.1982, 0.08998, 0.4334, 0.5911, 0.996, 0.9935, 0.9924, 0.9916, 0.9552, 0.9537, 0.95, 0.9525, 0.04565, 0.06684, 0.07521, 0.0809, 0.02371, 0.0, 0.0, 0.0, 0.0, 0.0, 0.0, 0.0, 0.0, 0.0, 0.0, 0.0, 0.0, 0.0, 0.0, 5.628e-05, 0.01065, 0.00578, 0.0002735, 0.0, 0.0, 0.0, 0.0, 0.0, 0.0, 0.0, 0.0, 0.0, 0.0, 0.0, 0.0, 0.0, 0.0, 0.0, 0.0, 0.0, 0.0, 0.0, 0.0]): _vg.add([_i], _w, 'REPLACE')
_vg = ob_mesh.vertex_groups.new(name='shin.R')
for _i, _w in zip([56, 57, 58, 59, 60, 61, 62, 63, 64, 65, 66, 67, 68, 69, 70, 71, 72, 73, 74, 75], [0.03918, 0.04215, 0.0497, 0.0446, 0.952, 0.9329, 0.9246, 0.9188, 0.05309, 0.07396, 0.1003, 0.1094, 0.9563, 0.9495, 0.9377, 0.9357, 0.9916, 0.9893, 0.995, 0.9918]): _vg.add([_i], _w, 'REPLACE')
_vg = ob_mesh.vertex_groups.new(name='foot.R')
for _i, _w in zip([53, 55, 64, 65, 66, 67, 70, 71, 76, 77, 78, 79, 138, 139, 142, 143], [0.7688, 0.81, 0.8755, 0.8298, 0.04659, 0.04708, 0.05298, 0.05071, 0.1155, 0.07342, 0.02592, 0.1135, 0.8295, 0.7963, 0.01968, 0.08909]): _vg.add([_i], _w, 'REPLACE')
_vg = ob_mesh.vertex_groups.new(name='toe.R')
for _i, _w in zip([53, 55, 64, 65, 76, 77, 78, 79, 138, 139, 142, 143], [0.09805, 0.08366, 0.03549, 0.05668, 0.8662, 0.9168, 0.958, 0.8707, 0.07531, 0.08576, 0.9609, 0.8972]): _vg.add([_i], _w, 'REPLACE')
_vg = ob_mesh.vertex_groups.new(name='heel.02.R')
for _i, _w in zip([52, 53, 54, 55, 64, 65, 66, 67, 68, 69, 138, 139, 140, 141], [0.9807, 0.1227, 0.9754, 0.09949, 0.007402, 0.02904, 0.8485, 0.8387, 0.02803, 0.03655, 0.07997, 0.09648, 0.9883, 0.9868]): _vg.add([_i], _w, 'REPLACE')
_m = ob_mesh.modifiers.new('Subdivision', 'SUBSURF')
_m.uv_smooth = 'PRESERVE_CORNERS'
_m.render_levels = 1
_m = ob_mesh.modifiers.new('Mirror', 'MIRROR')
_m = ob_mesh.modifiers.new('Armature', 'ARMATURE')
_m.object = ob_rig
ob_rig.location = (0.0, 0.0, 0.0)
ob_rig.scale = (1.0, 1.0, 0.8446)
ob_rig.show_in_front = True
ob_rig.lineart.crease_threshold = 0.0

# ---- collection membership
col_collection.objects.link(ob_mesh)
col_collection.objects.link(ob_rig)

# ---- scene / render settings (as saved in the file)
scene.frame_start = 0; scene.frame_end = 150; scene.frame_set(0)
scene.render.engine = 'BLENDER_EEVEE_NEXT'
scene.cycles.use_denoising = False
scene.cycles.samples = 128
scene.cycles.sampling_pattern = 'TABULATED_SOBOL'
scene.cycles.use_adaptive_sampling = False
scene.cycles.use_light_tree = False
scene.view_settings.view_transform = 'Filmic'
bpy.context.view_layer.update()

# ---- added for rendering (the .blend has no active camera and no usable light): camera, sun
cam_auto = bpy.data.cameras.new('AutoCamera')
cam_auto.lens = 50.0
cam_auto.sensor_width = 36.0
cam_auto.clip_end = 1000.0
ob_auto_camera = bpy.data.objects.new('AutoCamera', cam_auto)
scene.collection.objects.link(ob_auto_camera)
ob_auto_camera.location = (1.75637, -2.10078, 2.25102)
ob_auto_camera.rotation_euler = (1.09748, -7.21219e-08, 0.694738)
scene.camera = ob_auto_camera
light_auto_sun = bpy.data.lights.new('AutoSun', 'SUN')
light_auto_sun.energy = 3.0
light_auto_sun.angle = 0.0523599
ob_auto_sun = bpy.data.objects.new('AutoSun', light_auto_sun)
scene.collection.objects.link(ob_auto_sun)
ob_auto_sun.rotation_euler = (0.872665, 0.174533, 0.523599)
bpy.context.view_layer.update()
